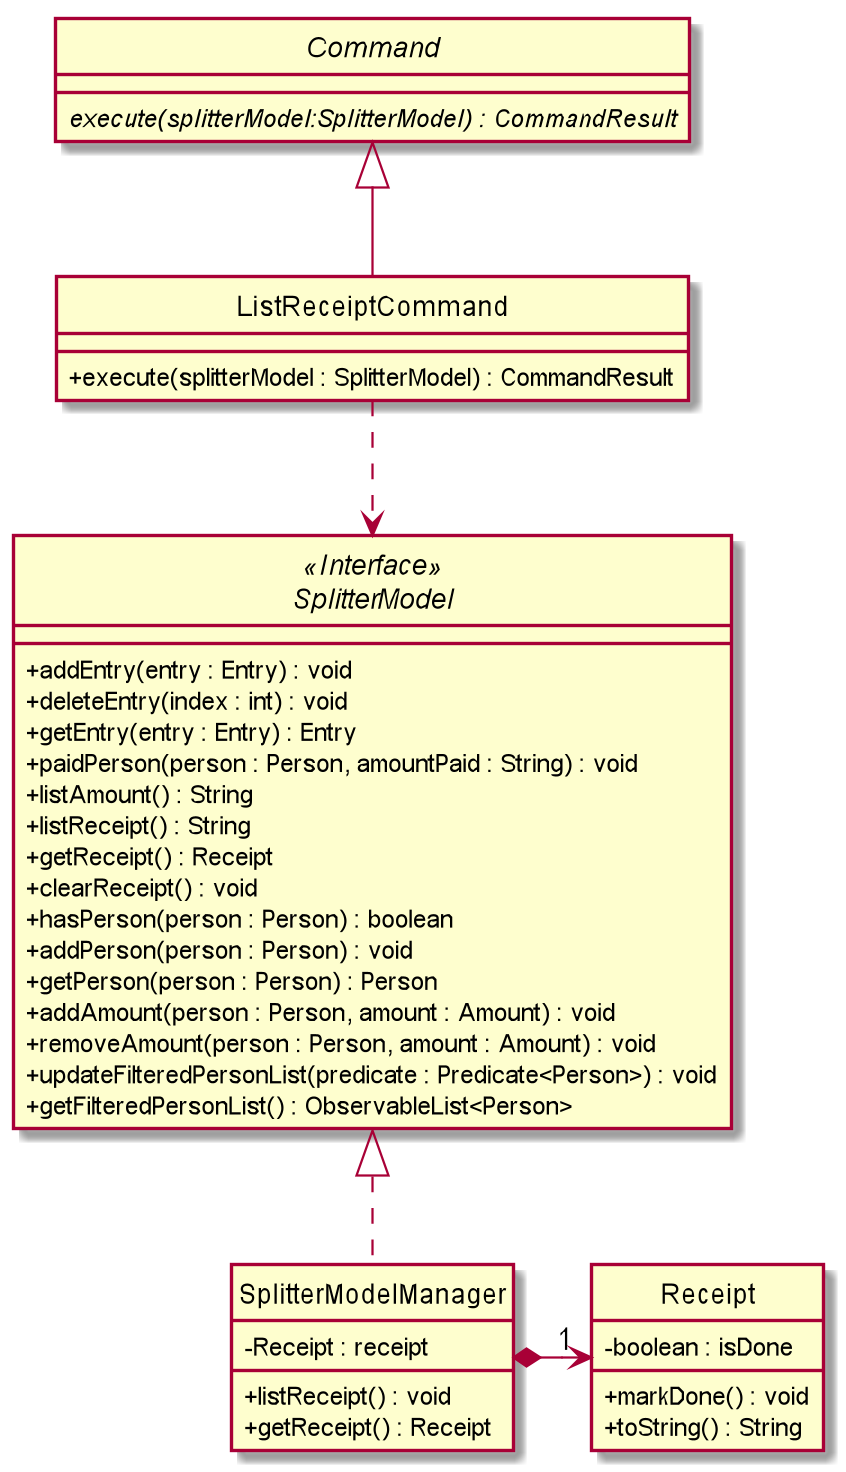

The diagram above was rendered by PlantUML. Its source (embedded in the PNG):
@startuml


skinparam backgroundColor #ffffff
skinparam classAttributeIconSize 0
hide circle


abstract class Command {
    {abstract} execute(splitterModel:SplitterModel) : CommandResult
}

class ListReceiptCommand extends Command {

    + execute(splitterModel : SplitterModel) : CommandResult

}

class SplitterModelManager implements SplitterModel {
    - Receipt : receipt

    + listReceipt() : void
    + getReceipt() : Receipt
}

interface SplitterModel <<Interface>> {
    + addEntry(entry : Entry) : void
    + deleteEntry(index : int) : void
    + getEntry(entry : Entry) : Entry
    + paidPerson(person : Person, amountPaid : String) : void
    + listAmount() : String
    + listReceipt() : String
    + getReceipt() : Receipt
    + clearReceipt() : void
    + hasPerson(person : Person) : boolean
    + addPerson(person : Person) : void
    + getPerson(person : Person) : Person
    + addAmount(person : Person, amount : Amount) : void
    + removeAmount(person : Person, amount : Amount) : void
    + updateFilteredPersonList(predicate : Predicate<Person>) : void
    + getFilteredPersonList() : ObservableList<Person>


}

class Receipt {
    - boolean : isDone

    + markDone() : void
    + toString() : String
}


ListReceiptCommand ..> SplitterModel
SplitterModelManager *-right->"1" Receipt


@enduml